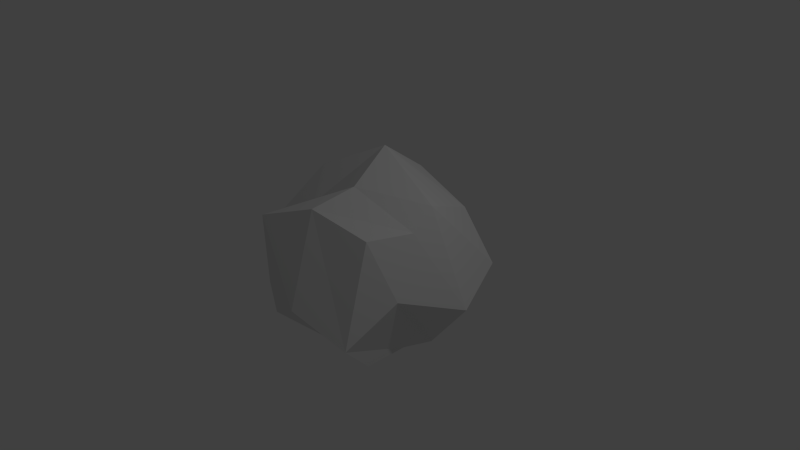 # Source: rock.blend  (saved by Blender 2.76.0; exported with 4.5.12 LTS)
import bpy
from mathutils import Matrix  # noqa: F401  (used for matrix-valued properties, if any)

bpy.ops.wm.read_factory_settings(use_empty=True)
scene = bpy.context.scene
scene.name = 'Scene'

# ---- collections
col_collection_1 = bpy.data.collections.new('Collection 1'); scene.collection.children.link(col_collection_1)

# ---- materials (node trees are filled in below, after node groups)
mat_material = bpy.data.materials.new('Material')
mat_material.alpha_threshold = 0.0
mat_material.use_transparent_shadow = False
mat_material.roughness = 0.5
mat_material.line_color = (0.0, 0.0, 0.0, 1.0)

# ---- material node trees

# ---- world
world_world = bpy.data.worlds.new('World'); scene.world = world_world
world_world.color = (0.05088, 0.05088, 0.05088)
world_world.use_sun_shadow = False
world_world.sun_shadow_jitter_overblur = 0.0
world_world.cycles.sampling_method = 'MANUAL'
world_world.cycles.sample_map_resolution = 256

# ---- cameras
cam_camera = bpy.data.cameras.new('Camera')
cam_camera.clip_end = 100.0
cam_camera.lens = 35.0
cam_camera.sensor_width = 32.0
cam_camera.sensor_height = 18.0
cam_camera.ortho_scale = 7.314
cam_camera.dof.focus_distance = 0.0
cam_camera.dof.aperture_fstop = 128.0

# ---- lights
light_lamp = bpy.data.lights.new('Lamp', 'POINT')
light_lamp.transmission_factor = 0.0
light_lamp.cutoff_distance = 30.0
light_lamp.energy = 100.0
light_lamp.shadow_buffer_clip_start = 1.001
light_lamp.shadow_soft_size = 0.1
light_lamp.shadow_maximum_resolution = 0.006
light_lamp.use_absolute_resolution = True
light_lamp.cycles.use_multiple_importance_sampling = False

# ---- meshes
me_cube = bpy.data.meshes.new('Cube')
me_cube.from_pydata([(0.5662, -0.9794, -0.9117), (1.0, -0.7449, 1.0), (-0.8772, -0.8424, 0.9653), (-0.7625, -0.7714, -1.018), (0.7327, 0.6151, -0.9101), (0.8781, 0.8176, 0.8688), (-0.6971, 0.722, 1.175), (-0.7633, 1.022, -0.8971), (1.195, -0.02481, -0.9472), (1.026, -0.3625, 1.358), (-0.7696, -0.2767, 1.101), (-0.914, -0.05039, -1.005), (-0.05624, -0.9043, -0.9881), (0.07833, -0.7694, 0.9464), (-0.07142, 0.9416, -0.9231), (0.07833, 1.0, 1.0), (0.07833, -0.09979, -1.215), (0.2374, -0.09979, 1.502), (1.0, -0.8789, -0.05033), (-1.0, -1.0, -0.1522), (1.0, 1.0, -0.05033), (-1.0, 0.9521, -0.05033), (-1.358, -0.1778, -0.4064), (1.544, -0.1982, -0.08772), (-0.023, 1.425, -0.2512), (0.07833, -1.239, -0.07578), (0.9873, -0.7556, 0.4154), (1.044, 0.7827, 0.2956), (1.228, 0.1121, 0.7272), (0.1417, 1.119, 0.4031), (-0.8743, -0.8893, 0.3703), (-0.7287, 0.6043, 0.3632), (-1.466, 0.07141, 0.624), (0.1338, -0.9068, 0.4583)], [], [(33, 13, 2, 30), (29, 31, 6, 15), (28, 27, 5, 9), (17, 15, 6, 10), (22, 21, 7, 11), (16, 12, 3, 11), (14, 16, 11, 7), (19, 22, 11, 3), (13, 17, 10, 2), (26, 28, 9, 1), (1, 9, 17, 13), (4, 8, 16, 14), (8, 0, 12, 16), (9, 5, 15, 17), (27, 29, 15, 5), (26, 1, 13, 33), (0, 18, 25, 12), (4, 14, 24, 20), (0, 8, 23, 18), (30, 32, 22, 19), (32, 31, 21, 22), (8, 4, 20, 23), (14, 7, 21, 24), (12, 25, 19, 3), (10, 6, 31, 32), (2, 10, 32, 30), (18, 26, 33, 25), (20, 24, 29, 27), (18, 23, 28, 26), (23, 20, 27, 28), (24, 21, 31, 29), (25, 33, 30, 19)])
me_cube.materials.append(mat_material)
me_cube.use_remesh_preserve_volume = False
me_cube.use_remesh_preserve_attributes = False
me_cube.use_mirror_vertex_groups = False
me_cube.update()

# ---- objects
ob_cube = bpy.data.objects.new('Cube', me_cube)
ob_lamp = bpy.data.objects.new('Lamp', light_lamp)
ob_camera = bpy.data.objects.new('Camera', cam_camera)

# ---- transforms, parenting, visibility, modifiers, constraints
ob_cube.location = (0.0, 0.0, 0.0)
ob_cube.rotation_euler = (1.571, -0.0, 0.0)
ob_cube.lock_rotations_4d = False
ob_cube.empty_display_type = 'ARROWS'
ob_cube.lineart.crease_threshold = 0.0
ob_lamp.location = (4.076, 1.005, 5.904)
ob_lamp.rotation_euler = (0.6503, 0.05522, 1.866)
ob_lamp.lock_rotations_4d = False
ob_lamp.empty_display_type = 'ARROWS'
ob_lamp.color = (0.0, 0.0, 0.0, 0.0)
ob_lamp.lineart.crease_threshold = 0.0
ob_camera.location = (7.481, -6.508, 5.344)
ob_camera.rotation_euler = (1.109, 0.01082, 0.8149)
ob_camera.lock_rotations_4d = False
ob_camera.empty_display_type = 'ARROWS'
ob_camera.color = (0.0, 0.0, 0.0, 0.0)
ob_camera.display_type = 'WIRE'
ob_camera.lineart.crease_threshold = 0.0

# ---- collection membership
col_collection_1.objects.link(ob_cube)
col_collection_1.objects.link(ob_lamp)
col_collection_1.objects.link(ob_camera)

# ---- scene / render settings (as saved in the file)
scene.camera = ob_camera
scene.frame_start = 1; scene.frame_end = 250; scene.frame_set(1)
scene.render.engine = 'BLENDER_EEVEE_NEXT'
scene.render.resolution_percentage = 50
scene.render.dither_intensity = 0.0
scene.cycles.use_denoising = False
scene.cycles.samples = 10
scene.cycles.sampling_pattern = 'TABULATED_SOBOL'
scene.cycles.light_sampling_threshold = 0.0
scene.cycles.use_adaptive_sampling = False
scene.cycles.use_light_tree = False
scene.cycles.blur_glossy = 0.0
scene.cycles.pixel_filter_type = 'GAUSSIAN'
scene.cycles.sample_clamp_indirect = 0.0
scene.view_settings.view_transform = 'Standard'
bpy.context.view_layer.update()
